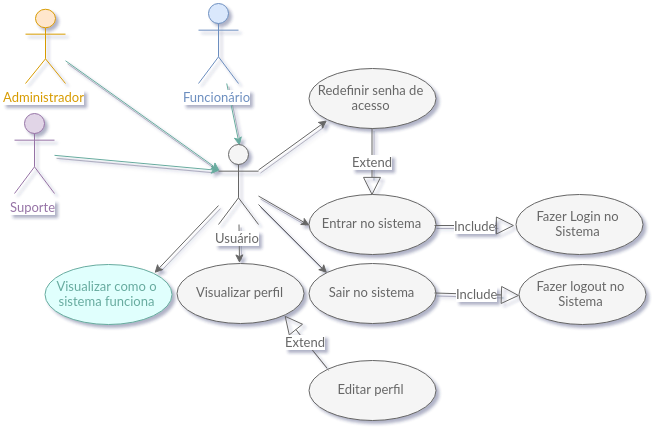

The diagram above was exported from draw.io. Its source (the exported page's mxGraphModel, read from the mxfile embedded in the PNG):
<mxGraphModel dx="2325" dy="1473" grid="1" gridSize="10" guides="1" tooltips="1" connect="1" arrows="1" fold="1" page="1" pageScale="1" pageWidth="1169" pageHeight="826" background="#ffffff" math="0" shadow="0">
  <root>
    <mxCell id="0" />
    <mxCell id="1" parent="0" />
    <mxCell id="2" style="edgeStyle=none;rounded=0;html=1;entryX=0;entryY=0.3333333333333333;entryPerimeter=0;shadow=1;jettySize=auto;orthogonalLoop=1;fontFamily=Lucida Console;fontColor=#A680B8;fillColor=#f5f5f5;strokeColor=#67AB9F;" edge="1" source="3" target="13" parent="1">
      <mxGeometry x="1365" y="971.8378378378379" as="geometry" />
    </mxCell>
    <mxCell id="3" value="&lt;font color=&quot;#9673a6&quot;&gt;Suporte&lt;/font&gt;" style="shape=umlActor;verticalLabelPosition=bottom;labelBackgroundColor=#ffffff;verticalAlign=top;html=1;fontFamily=Lucida Console;fontColor=#A680B8;fillColor=#e1d5e7;strokeColor=#9673a6;" vertex="1" parent="1">
      <mxGeometry x="1325" y="930" width="40" height="80" as="geometry" />
    </mxCell>
    <mxCell id="4" style="edgeStyle=none;rounded=0;html=1;shadow=1;jettySize=auto;orthogonalLoop=1;fontFamily=Lucida Console;fontColor=#A680B8;fillColor=#f5f5f5;strokeColor=#67AB9F;entryX=0;entryY=0.3333333333333333;entryPerimeter=0;" edge="1" source="5" target="13" parent="1">
      <mxGeometry x="1376" y="877.2528735632181" as="geometry">
        <mxPoint x="1530" y="980" as="targetPoint" />
      </mxGeometry>
    </mxCell>
    <mxCell id="5" value="&lt;font color=&quot;#d79b00&quot;&gt;Administrador&lt;/font&gt;" style="shape=umlActor;verticalLabelPosition=bottom;labelBackgroundColor=#ffffff;verticalAlign=top;html=1;fontFamily=Lucida Console;fontColor=#A680B8;fillColor=#ffe6cc;strokeColor=#d79b00;" vertex="1" parent="1">
      <mxGeometry x="1336" y="826" width="40" height="74" as="geometry" />
    </mxCell>
    <mxCell id="6" style="edgeStyle=none;rounded=0;html=1;entryX=0.5;entryY=0;entryPerimeter=0;shadow=1;jettySize=auto;orthogonalLoop=1;fontFamily=Lucida Console;fontColor=#A680B8;fillColor=#f5f5f5;strokeColor=#67AB9F;" edge="1" source="7" target="13" parent="1">
      <mxGeometry x="1537.2352941176473" y="900" as="geometry" />
    </mxCell>
    <mxCell id="7" value="&lt;font color=&quot;#6c8ebf&quot;&gt;Funcionário&lt;/font&gt;" style="shape=umlActor;verticalLabelPosition=bottom;labelBackgroundColor=#ffffff;verticalAlign=top;html=1;fontFamily=Lucida Console;fontColor=#A680B8;fillColor=#dae8fc;strokeColor=#6c8ebf;" vertex="1" parent="1">
      <mxGeometry x="1509" y="820" width="40" height="80" as="geometry" />
    </mxCell>
    <mxCell id="8" style="edgeStyle=none;rounded=0;html=1;entryX=0;entryY=1;shadow=1;jettySize=auto;orthogonalLoop=1;fontFamily=Lucida Console;fontColor=#A680B8;fillColor=#f5f5f5;strokeColor=#666666;" edge="1" source="13" target="16" parent="1">
      <mxGeometry x="1569" y="937" as="geometry" />
    </mxCell>
    <mxCell id="9" style="edgeStyle=none;rounded=0;html=1;entryX=0;entryY=0;shadow=1;jettySize=auto;orthogonalLoop=1;fontFamily=Lucida Console;fontColor=#A680B8;fillColor=#f5f5f5;strokeColor=#666666;" edge="1" source="13" target="15" parent="1">
      <mxGeometry x="1569" y="1021" as="geometry" />
    </mxCell>
    <mxCell id="10" style="edgeStyle=none;rounded=0;html=1;entryX=0;entryY=0.5;shadow=1;jettySize=auto;orthogonalLoop=1;fontFamily=Lucida Console;fontColor=#A680B8;fillColor=#f5f5f5;strokeColor=#666666;" edge="1" source="13" target="14" parent="1">
      <mxGeometry x="1569" y="1012.5492957746478" as="geometry" />
    </mxCell>
    <mxCell id="11" style="edgeStyle=none;rounded=0;html=1;entryX=0.5;entryY=0;shadow=1;jettySize=auto;orthogonalLoop=1;fontFamily=Lucida Console;fontColor=#A680B8;fillColor=#f5f5f5;strokeColor=#666666;" edge="1" source="13" target="17" parent="1">
      <mxGeometry x="1549.5095541401274" y="1041" as="geometry" />
    </mxCell>
    <mxCell id="12" style="edgeStyle=none;rounded=0;html=1;entryX=1;entryY=0;shadow=1;jettySize=auto;orthogonalLoop=1;fontFamily=Lucida Console;fontColor=#A680B8;fillColor=#f5f5f5;strokeColor=#666666;" edge="1" source="13" target="19" parent="1">
      <mxGeometry x="1465" y="1022.0714285714284" as="geometry" />
    </mxCell>
    <mxCell id="13" value="&lt;font color=&quot;#666666&quot;&gt;Usuário&lt;/font&gt;" style="shape=umlActor;verticalLabelPosition=bottom;labelBackgroundColor=#ffffff;verticalAlign=top;html=1;fontFamily=Lucida Console;fontColor=#A680B8;fillColor=#f5f5f5;strokeColor=#666666;" vertex="1" parent="1">
      <mxGeometry x="1529" y="961" width="40" height="80" as="geometry" />
    </mxCell>
    <mxCell id="14" value="&lt;font color=&quot;#666666&quot;&gt;Entrar no sistema&lt;/font&gt;" style="ellipse;whiteSpace=wrap;html=1;labelBackgroundColor=none;fontFamily=Lucida Console;fontColor=#A680B8;fillColor=#f5f5f5;strokeColor=#666666;" vertex="1" parent="1">
      <mxGeometry x="1619" y="1011" width="127" height="60" as="geometry" />
    </mxCell>
    <mxCell id="15" value="&lt;font color=&quot;#666666&quot;&gt;Sair no sistema&lt;/font&gt;" style="ellipse;whiteSpace=wrap;html=1;labelBackgroundColor=none;fontFamily=Lucida Console;fontColor=#A680B8;fillColor=#f5f5f5;strokeColor=#666666;" vertex="1" parent="1">
      <mxGeometry x="1619" y="1080" width="127" height="60" as="geometry" />
    </mxCell>
    <mxCell id="16" value="&lt;font color=&quot;#666666&quot;&gt;Redefinir senha de acesso&lt;/font&gt;" style="ellipse;whiteSpace=wrap;html=1;labelBackgroundColor=none;fontFamily=Lucida Console;fontColor=#A680B8;fillColor=#f5f5f5;strokeColor=#666666;" vertex="1" parent="1">
      <mxGeometry x="1619" y="885" width="127" height="60" as="geometry" />
    </mxCell>
    <mxCell id="17" value="&lt;font color=&quot;#666666&quot;&gt;Visualizar perfil&lt;/font&gt;" style="ellipse;whiteSpace=wrap;html=1;labelBackgroundColor=none;fontFamily=Lucida Console;fontColor=#A680B8;fillColor=#f5f5f5;strokeColor=#666666;" vertex="1" parent="1">
      <mxGeometry x="1487" y="1080" width="127" height="60" as="geometry" />
    </mxCell>
    <mxCell id="18" value="&lt;font color=&quot;#666666&quot;&gt;Editar perfil&lt;/font&gt;" style="ellipse;whiteSpace=wrap;html=1;labelBackgroundColor=none;fontFamily=Lucida Console;fontColor=#A680B8;fillColor=#f5f5f5;strokeColor=#666666;" vertex="1" parent="1">
      <mxGeometry x="1619" y="1177" width="127" height="60" as="geometry" />
    </mxCell>
    <mxCell id="19" value="&lt;font color=&quot;#67ab9f&quot;&gt;Visualizar como o&lt;/font&gt;&lt;div&gt;&lt;font color=&quot;#67ab9f&quot;&gt;sistema funciona&lt;/font&gt;&lt;/div&gt;" style="ellipse;whiteSpace=wrap;html=1;labelBackgroundColor=none;fontFamily=Lucida Console;fontColor=#A680B8;fillColor=#E0FFFD;strokeColor=#67AB9F;" vertex="1" parent="1">
      <mxGeometry x="1355" y="1081" width="127" height="60" as="geometry" />
    </mxCell>
    <mxCell id="20" value="&lt;font color=&quot;#666666&quot;&gt;Include&lt;/font&gt;" style="endArrow=block;endSize=16;endFill=0;html=1;shadow=1;strokeColor=#666666;fontFamily=Lucida Console;fontColor=#A680B8;fillColor=#f5f5f5;exitX=1;exitY=0.5;entryX=0;entryY=0.5;" edge="1" source="14" target="21" parent="1">
      <mxGeometry x="1745" y="1042" width="160" as="geometry">
        <mxPoint x="1779" y="1061" as="sourcePoint" />
        <mxPoint x="1839" y="1041" as="targetPoint" />
      </mxGeometry>
    </mxCell>
    <mxCell id="21" value="&lt;font color=&quot;#666666&quot;&gt;Fazer Login no Sistema&lt;/font&gt;" style="ellipse;whiteSpace=wrap;html=1;labelBackgroundColor=none;fontFamily=Lucida Console;fontColor=#A680B8;fillColor=#f5f5f5;strokeColor=#666666;" vertex="1" parent="1">
      <mxGeometry x="1826" y="1011" width="127" height="60" as="geometry" />
    </mxCell>
    <mxCell id="22" value="&lt;font color=&quot;#666666&quot;&gt;Include&lt;/font&gt;" style="endArrow=block;endSize=16;endFill=0;html=1;shadow=1;strokeColor=#666666;fontFamily=Lucida Console;fontColor=#A680B8;fillColor=#f5f5f5;exitX=1;exitY=0.5;entryX=0;entryY=0.5;" edge="1" source="15" target="23" parent="1">
      <mxGeometry x="1758.8965517241381" y="1100.7241379310344" width="160" as="geometry">
        <mxPoint x="1758.8965517241381" y="1100.7241379310344" as="sourcePoint" />
        <mxPoint x="1862.344827586207" y="1100.7241379310344" as="targetPoint" />
      </mxGeometry>
    </mxCell>
    <mxCell id="23" value="&lt;font color=&quot;#666666&quot;&gt;Fazer logout no Sistema&lt;/font&gt;" style="ellipse;whiteSpace=wrap;html=1;labelBackgroundColor=none;fontFamily=Lucida Console;fontColor=#A680B8;fillColor=#f5f5f5;strokeColor=#666666;" vertex="1" parent="1">
      <mxGeometry x="1829" y="1081" width="127" height="60" as="geometry" />
    </mxCell>
    <mxCell id="24" value="&lt;font color=&quot;#666666&quot;&gt;Extend&lt;/font&gt;" style="endArrow=block;endSize=16;endFill=0;html=1;shadow=1;strokeColor=#666666;fontFamily=Lucida Console;fontColor=#A680B8;fillColor=#f5f5f5;exitX=0;exitY=0;entryX=1;entryY=1;" edge="1" source="18" target="17" parent="1">
      <mxGeometry x="1742.8965517241381" y="910.4384236453202" width="160" as="geometry">
        <mxPoint x="1730" y="920" as="sourcePoint" />
        <mxPoint x="1550" y="1160" as="targetPoint" />
      </mxGeometry>
    </mxCell>
    <mxCell id="25" value="&lt;font color=&quot;#666666&quot;&gt;Extend&lt;/font&gt;" style="endArrow=block;endSize=16;endFill=0;html=1;shadow=1;strokeColor=#666666;fontFamily=Lucida Console;fontColor=#A680B8;fillColor=#f5f5f5;exitX=0.5;exitY=1;entryX=0.5;entryY=0;" edge="1" source="16" target="14" parent="1">
      <mxGeometry x="1755.666666666667" y="1050.6666666666667" width="160" as="geometry">
        <mxPoint x="1755.666666666667" y="1050.6666666666667" as="sourcePoint" />
        <mxPoint x="1730" y="990" as="targetPoint" />
      </mxGeometry>
    </mxCell>
  </root>
</mxGraphModel>